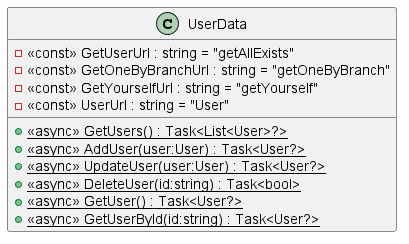

The diagram above was rendered by PlantUML. Its source (embedded in the PNG):
@startuml
class UserData {
    - <<const>> GetUserUrl : string = "getAllExists"
    - <<const>> GetOneByBranchUrl : string = "getOneByBranch"
    - <<const>> GetYourselfUrl : string = "getYourself"
    - <<const>> UserUrl : string = "User"
    + {static} <<async>> GetUsers() : Task<List<User>?>
    + {static} <<async>> AddUser(user:User) : Task<User?>
    + {static} <<async>> UpdateUser(user:User) : Task<User?>
    + {static} <<async>> DeleteUser(id:string) : Task<bool>
    + {static} <<async>> GetUser() : Task<User?>
    + {static} <<async>> GetUserById(id:string) : Task<User?>
}
@enduml